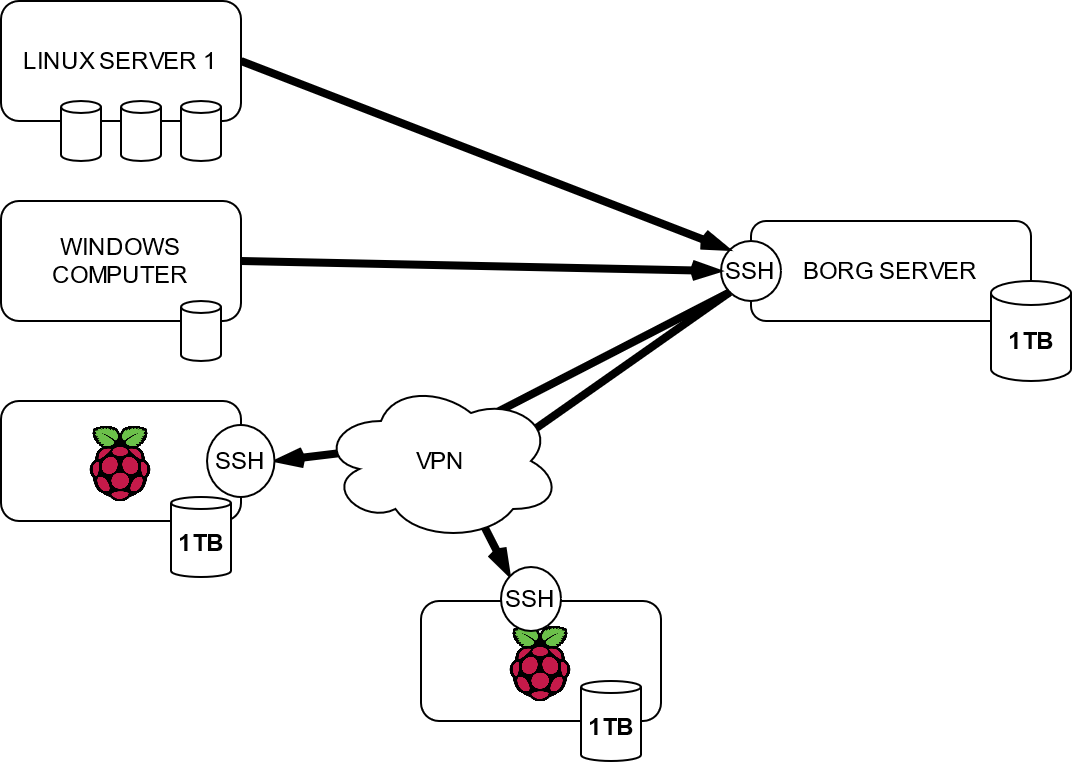

The diagram above was exported from draw.io. Its source (the exported page's mxGraphModel, read from the mxfile embedded in the PNG):
<mxGraphModel dx="982" dy="540" grid="1" gridSize="10" guides="1" tooltips="1" connect="1" arrows="1" fold="1" page="1" pageScale="1" pageWidth="850" pageHeight="1100" math="0" shadow="0">
  <root>
    <mxCell id="0" />
    <mxCell id="1" parent="0" />
    <mxCell id="1_2SOIgG9UVirHBhQt8S-6" value="" style="group" vertex="1" connectable="0" parent="1">
      <mxGeometry x="600" y="210" width="175" height="90" as="geometry" />
    </mxCell>
    <mxCell id="1_2SOIgG9UVirHBhQt8S-1" value="BORG SERVER" style="rounded=1;whiteSpace=wrap;html=1;" vertex="1" parent="1_2SOIgG9UVirHBhQt8S-6">
      <mxGeometry x="15" y="10" width="140" height="50" as="geometry" />
    </mxCell>
    <mxCell id="1_2SOIgG9UVirHBhQt8S-3" value="&lt;b&gt;1TB&lt;/b&gt;" style="shape=cylinder3;whiteSpace=wrap;html=1;boundedLbl=1;backgroundOutline=1;size=6;" vertex="1" parent="1_2SOIgG9UVirHBhQt8S-6">
      <mxGeometry x="135" y="40" width="40" height="50" as="geometry" />
    </mxCell>
    <mxCell id="1_2SOIgG9UVirHBhQt8S-5" value="SSH" style="ellipse;whiteSpace=wrap;html=1;aspect=fixed;" vertex="1" parent="1_2SOIgG9UVirHBhQt8S-6">
      <mxGeometry y="20" width="30" height="30" as="geometry" />
    </mxCell>
    <mxCell id="1_2SOIgG9UVirHBhQt8S-26" value="" style="endArrow=openThin;html=1;entryX=0;entryY=0;entryDx=0;entryDy=0;exitX=1;exitY=0.5;exitDx=0;exitDy=0;strokeWidth=4;rounded=1;endFill=0;" edge="1" parent="1" source="1_2SOIgG9UVirHBhQt8S-7" target="1_2SOIgG9UVirHBhQt8S-5">
      <mxGeometry width="50" height="50" relative="1" as="geometry">
        <mxPoint x="390" y="190" as="sourcePoint" />
        <mxPoint x="440" y="140" as="targetPoint" />
      </mxGeometry>
    </mxCell>
    <mxCell id="1_2SOIgG9UVirHBhQt8S-27" value="" style="endArrow=openThin;html=1;entryX=0;entryY=0.5;entryDx=0;entryDy=0;exitX=1;exitY=0.5;exitDx=0;exitDy=0;strokeWidth=4;rounded=1;endFill=0;" edge="1" parent="1" source="1_2SOIgG9UVirHBhQt8S-16" target="1_2SOIgG9UVirHBhQt8S-5">
      <mxGeometry width="50" height="50" relative="1" as="geometry">
        <mxPoint x="387.8" y="240" as="sourcePoint" />
        <mxPoint x="632.193398282202" y="334.39339828220193" as="targetPoint" />
      </mxGeometry>
    </mxCell>
    <mxCell id="1_2SOIgG9UVirHBhQt8S-28" value="" style="endArrow=none;html=1;exitX=1;exitY=0.5;exitDx=0;exitDy=0;strokeWidth=4;rounded=1;endFill=0;entryX=0;entryY=1;entryDx=0;entryDy=0;startArrow=openThin;startFill=0;" edge="1" parent="1" source="1_2SOIgG9UVirHBhQt8S-32" target="1_2SOIgG9UVirHBhQt8S-5">
      <mxGeometry width="50" height="50" relative="1" as="geometry">
        <mxPoint x="370" y="250" as="sourcePoint" />
        <mxPoint x="580" y="290" as="targetPoint" />
        <Array as="points">
          <mxPoint x="460" y="330" />
        </Array>
      </mxGeometry>
    </mxCell>
    <mxCell id="1_2SOIgG9UVirHBhQt8S-30" value="" style="endArrow=none;html=1;strokeWidth=4;rounded=1;endFill=0;entryX=0;entryY=1;entryDx=0;entryDy=0;startArrow=openThin;startFill=0;exitX=0;exitY=0;exitDx=0;exitDy=0;" edge="1" parent="1" source="1_2SOIgG9UVirHBhQt8S-31" target="1_2SOIgG9UVirHBhQt8S-5">
      <mxGeometry width="50" height="50" relative="1" as="geometry">
        <mxPoint x="370" y="350" as="sourcePoint" />
        <mxPoint x="614.393398282202" y="265.6066017177982" as="targetPoint" />
        <Array as="points">
          <mxPoint x="470" y="350" />
        </Array>
      </mxGeometry>
    </mxCell>
    <mxCell id="1_2SOIgG9UVirHBhQt8S-25" value="VPN" style="ellipse;shape=cloud;whiteSpace=wrap;html=1;" vertex="1" parent="1">
      <mxGeometry x="400" y="300" width="120" height="80" as="geometry" />
    </mxCell>
    <mxCell id="1_2SOIgG9UVirHBhQt8S-38" value="" style="group" vertex="1" connectable="0" parent="1">
      <mxGeometry x="450" y="393" width="120" height="97" as="geometry" />
    </mxCell>
    <mxCell id="1_2SOIgG9UVirHBhQt8S-23" value="" style="rounded=1;whiteSpace=wrap;html=1;" vertex="1" parent="1_2SOIgG9UVirHBhQt8S-38">
      <mxGeometry y="17" width="120" height="60" as="geometry" />
    </mxCell>
    <mxCell id="1_2SOIgG9UVirHBhQt8S-37" value="" style="shape=image;imageAspect=0;aspect=fixed;verticalLabelPosition=bottom;verticalAlign=top;image=https://external-content.duckduckgo.com/iu/?u=https%3A%2F%2Fcdn.icon-icons.com%2Ficons2%2F2108%2FPNG%2F512%2Fraspberry_pi_icon_130847.png&amp;f=1&amp;nofb=1;" vertex="1" parent="1_2SOIgG9UVirHBhQt8S-38">
      <mxGeometry x="35" y="22" width="50" height="50" as="geometry" />
    </mxCell>
    <mxCell id="1_2SOIgG9UVirHBhQt8S-31" value="SSH" style="ellipse;whiteSpace=wrap;html=1;aspect=fixed;" vertex="1" parent="1_2SOIgG9UVirHBhQt8S-38">
      <mxGeometry x="40" width="30" height="32" as="geometry" />
    </mxCell>
    <mxCell id="1_2SOIgG9UVirHBhQt8S-24" value="&lt;b&gt;1TB&lt;/b&gt;" style="shape=cylinder3;whiteSpace=wrap;html=1;boundedLbl=1;backgroundOutline=1;size=3;" vertex="1" parent="1_2SOIgG9UVirHBhQt8S-38">
      <mxGeometry x="80" y="57" width="30" height="40" as="geometry" />
    </mxCell>
    <mxCell id="1_2SOIgG9UVirHBhQt8S-39" value="" style="group" vertex="1" connectable="0" parent="1">
      <mxGeometry x="240" y="310" width="136.75" height="88" as="geometry" />
    </mxCell>
    <mxCell id="1_2SOIgG9UVirHBhQt8S-21" value="" style="rounded=1;whiteSpace=wrap;html=1;" vertex="1" parent="1_2SOIgG9UVirHBhQt8S-39">
      <mxGeometry width="120" height="60" as="geometry" />
    </mxCell>
    <mxCell id="1_2SOIgG9UVirHBhQt8S-22" value="&lt;b&gt;1TB&lt;/b&gt;" style="shape=cylinder3;whiteSpace=wrap;html=1;boundedLbl=1;backgroundOutline=1;size=3;" vertex="1" parent="1_2SOIgG9UVirHBhQt8S-39">
      <mxGeometry x="85" y="48" width="30" height="40" as="geometry" />
    </mxCell>
    <mxCell id="1_2SOIgG9UVirHBhQt8S-32" value="SSH" style="ellipse;whiteSpace=wrap;html=1;aspect=fixed;" vertex="1" parent="1_2SOIgG9UVirHBhQt8S-39">
      <mxGeometry x="103" y="12" width="33.75" height="36" as="geometry" />
    </mxCell>
    <mxCell id="1_2SOIgG9UVirHBhQt8S-36" value="" style="shape=image;imageAspect=0;aspect=fixed;verticalLabelPosition=bottom;verticalAlign=top;image=https://external-content.duckduckgo.com/iu/?u=https%3A%2F%2Fcdn.icon-icons.com%2Ficons2%2F2108%2FPNG%2F512%2Fraspberry_pi_icon_130847.png&amp;f=1&amp;nofb=1;" vertex="1" parent="1_2SOIgG9UVirHBhQt8S-39">
      <mxGeometry x="35" y="5" width="50" height="50" as="geometry" />
    </mxCell>
    <mxCell id="1_2SOIgG9UVirHBhQt8S-40" value="" style="group" vertex="1" connectable="0" parent="1">
      <mxGeometry x="240" y="210" width="120" height="80" as="geometry" />
    </mxCell>
    <mxCell id="1_2SOIgG9UVirHBhQt8S-16" value="WINDOWS COMPUTER" style="rounded=1;whiteSpace=wrap;html=1;" vertex="1" parent="1_2SOIgG9UVirHBhQt8S-40">
      <mxGeometry width="120" height="60" as="geometry" />
    </mxCell>
    <mxCell id="1_2SOIgG9UVirHBhQt8S-18" value="" style="shape=cylinder3;whiteSpace=wrap;html=1;boundedLbl=1;backgroundOutline=1;size=3;" vertex="1" parent="1_2SOIgG9UVirHBhQt8S-40">
      <mxGeometry x="90" y="50" width="20" height="30" as="geometry" />
    </mxCell>
    <mxCell id="1_2SOIgG9UVirHBhQt8S-41" value="" style="group" vertex="1" connectable="0" parent="1">
      <mxGeometry x="240" y="110" width="120" height="80" as="geometry" />
    </mxCell>
    <mxCell id="1_2SOIgG9UVirHBhQt8S-7" value="LINUX SERVER 1" style="rounded=1;whiteSpace=wrap;html=1;" vertex="1" parent="1_2SOIgG9UVirHBhQt8S-41">
      <mxGeometry width="120" height="60" as="geometry" />
    </mxCell>
    <mxCell id="1_2SOIgG9UVirHBhQt8S-10" value="" style="shape=cylinder3;whiteSpace=wrap;html=1;boundedLbl=1;backgroundOutline=1;size=3;" vertex="1" parent="1_2SOIgG9UVirHBhQt8S-41">
      <mxGeometry x="60" y="50" width="20" height="30" as="geometry" />
    </mxCell>
    <mxCell id="1_2SOIgG9UVirHBhQt8S-11" value="" style="shape=cylinder3;whiteSpace=wrap;html=1;boundedLbl=1;backgroundOutline=1;size=3;" vertex="1" parent="1_2SOIgG9UVirHBhQt8S-41">
      <mxGeometry x="90" y="50" width="20" height="30" as="geometry" />
    </mxCell>
    <mxCell id="1_2SOIgG9UVirHBhQt8S-14" value="" style="shape=cylinder3;whiteSpace=wrap;html=1;boundedLbl=1;backgroundOutline=1;size=3;" vertex="1" parent="1_2SOIgG9UVirHBhQt8S-41">
      <mxGeometry x="30" y="50" width="20" height="30" as="geometry" />
    </mxCell>
  </root>
</mxGraphModel>